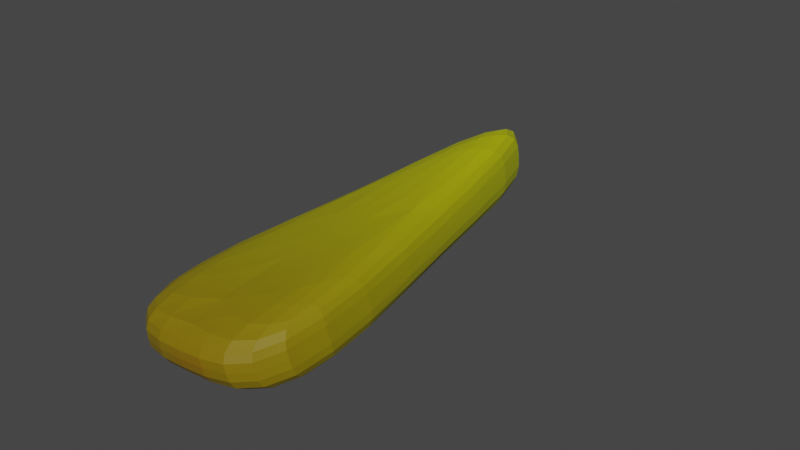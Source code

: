 # Source: Yelleow_candy.blend  (saved by Blender 3.3.6; exported with 4.5.12 LTS)
import bpy
from mathutils import Matrix  # noqa: F401  (used for matrix-valued properties, if any)

bpy.ops.wm.read_factory_settings(use_empty=True)
scene = bpy.context.scene
scene.name = 'Scene'

# ---- collections
col_collection = bpy.data.collections.new('Collection'); scene.collection.children.link(col_collection)

# ---- materials (node trees are filled in below, after node groups)
mat_material_004 = bpy.data.materials.new('Material.004')
mat_material_004.use_transparent_shadow = False

# ---- material node trees
mat_material_004.use_nodes = True; mat_material_004.node_tree.nodes.clear()

# ---- world
world_world = bpy.data.worlds.new('World'); scene.world = world_world
world_world.use_nodes = True; world_world.node_tree.nodes.clear()
_N = world_world.node_tree.nodes; _L = world_world.node_tree.links
n0 = _N.new('ShaderNodeOutputWorld'); n0.name = 'World Output'; n0.location = (300, 300)
n1 = _N.new('ShaderNodeBackground'); n1.name = 'Background'; n1.location = (10, 300)
n1.inputs[0].default_value = (0.05088, 0.05088, 0.05088, 1.0)
_L.new(n1.outputs[0], n0.inputs[0])
n0.is_active_output = True
world_world.color = (0.05088, 0.05088, 0.05088)
world_world.use_sun_shadow = False
world_world.sun_shadow_jitter_overblur = 0.0

# ---- meshes
me_circle = bpy.data.meshes.new('Circle')
me_circle.from_pydata([(0.0857, 0.9836, -0.3886), (-0.9358, -0.4926, 0.1354), (0.866, -0.5, 0.0), (0.1523, 1.01, 0.5698), (-0.9166, -0.4818, 0.726), (0.813, -0.5061, 0.6623), (-0.433, 0.25, 0.0), (-0.07105, -0.5048, 0.1036), (0.4515, 0.2371, -0.06647), (-0.394, 0.2601, 0.5559), (-0.05179, -0.494, 0.6941), (0.4708, 0.2479, 0.5241), (0.119, 0.9966, 0.09061), (0.8034, -0.5115, 0.367), (-0.9262, -0.4872, 0.4307), (-0.433, 0.25, 0.296), (-0.06142, -0.4994, 0.3989), (0.4612, 0.2425, 0.2288)], [], [(1, 6, 7), (4, 10, 9), (17, 12, 3, 11), (16, 13, 5, 10), (15, 14, 4, 9), (12, 15, 9, 3), (0, 6, 15, 12), (6, 1, 14, 15), (14, 16, 10, 4), (1, 7, 16, 14), (7, 2, 13, 16), (13, 17, 11, 5), (2, 8, 17, 13), (8, 0, 12, 17), (9, 11, 3), (9, 10, 11), (10, 5, 11), (7, 8, 2), (7, 6, 8), (6, 0, 8)])
_uv = me_circle.uv_layers.new(name='UVMap')
_uv.uv.foreach_set('vector', [0.0, 0.0, 0.0, 0.0, 0.0, 0.0, 0.0, 0.0, 0.0, 0.0, 0.0, 0.0, 0.0, 0.0, 0.0, 0.0, 0.0, 0.0, 0.0, 0.0, 0.0, 0.0, 0.0, 0.0, 0.0, 0.0, 0.0, 0.0, 0.0, 0.0, 0.0, 0.0, 0.0, 0.0, 0.0, 0.0, 0.0, 0.0, 0.0, 0.0, 0.0, 0.0, 0.0, 0.0, 0.0, 0.0, 0.0, 0.0, 0.0, 0.0, 0.0, 0.0, 0.0, 0.0, 0.0, 0.0, 0.0, 0.0, 0.0, 0.0, 0.0, 0.0, 0.0, 0.0, 0.0, 0.0, 0.0, 0.0, 0.0, 0.0, 0.0, 0.0, 0.0, 0.0, 0.0, 0.0, 0.0, 0.0, 0.0, 0.0, 0.0, 0.0, 0.0, 0.0, 0.0, 0.0, 0.0, 0.0, 0.0, 0.0, 0.0, 0.0, 0.0, 0.0, 0.0, 0.0, 0.0, 0.0, 0.0, 0.0, 0.0, 0.0, 0.0, 0.0, 0.0, 0.0, 0.0, 0.0, 0.0, 0.0, 0.0, 0.0, 0.0, 0.0, 0.0, 0.0, 0.0, 0.0, 0.0, 0.0, 0.0, 0.0, 0.0, 0.0, 0.0, 0.0, 0.0, 0.0, 0.0, 0.0, 0.0, 0.0, 0.0, 0.0, 0.0, 0.0, 0.0, 0.0, 0.0, 0.0, 0.0, 0.0, 0.0, 0.0])
me_circle.materials.append(mat_material_004)
me_circle.update()

# ---- objects
ob_circle = bpy.data.objects.new('Circle', me_circle)
_N = mat_material_004.node_tree.nodes; _L = mat_material_004.node_tree.links
n0 = _N.new('ShaderNodeBsdfPrincipled'); n0.name = 'Principled BSDF'; n0.location = (10, 300)
n0.distribution = 'GGX'
n0.subsurface_method = 'RANDOM_WALK_SKIN'
n0.inputs[3].default_value = 1.45
n0.inputs[27].default_value = (0.0, 0.0, 0.0, 1.0)
n0.inputs[28].default_value = 1.0
n1 = _N.new('ShaderNodeOutputMaterial'); n1.name = 'Material Output'; n1.location = (300, 300)
n2 = _N.new('ShaderNodeTexGradient'); n2.name = 'Gradient Texture'; n2.location = (-915, 101)
n2.hide = True
n3 = _N.new('ShaderNodeMapping'); n3.name = 'Mapping'; n3.location = (-1234, 203)
n3.inputs[2].default_value = (0.0, 0.0, -1.571)
n4 = _N.new('ShaderNodeTexCoord'); n4.name = 'Texture Coordinate'; n4.location = (-1522, 153)
n4.object = ob_circle
n5 = _N.new('ShaderNodeValToRGB'); n5.name = 'ColorRamp'; n5.location = (-550, 187)
while len(n5.color_ramp.elements) > 1: n5.color_ramp.elements.remove(n5.color_ramp.elements[-1])
n5.color_ramp.elements[0].position = 0.0; n5.color_ramp.elements[0].color = (0.3817, 0.02623, 0.003097, 1.0)
_e = n5.color_ramp.elements.new(0.009091); _e.color = (0.2263, 0.1531, 0.0, 1.0)
_e = n5.color_ramp.elements.new(1.0); _e.color = (0.471, 0.5332, 0.0, 1.0)
_L.new(n0.outputs[0], n1.inputs[0])
_L.new(n5.outputs[0], n0.inputs[0])
_L.new(n2.outputs[0], n5.inputs[0])
_L.new(n3.outputs[0], n2.inputs[0])
_L.new(n4.outputs[0], n3.inputs[0])
n1.is_active_output = True

# ---- transforms, parenting, visibility, modifiers, constraints
ob_circle.location = (0.0, 0.0, 0.0)
ob_circle.rotation_euler = (0.1353, -0.1397, 0.002755)
ob_circle.scale = (1.103, 3.318, 1.0)
_m = ob_circle.modifiers.new('Subdivision', 'SUBSURF')

# ---- collection membership
col_collection.objects.link(ob_circle)

# ---- scene / render settings (as saved in the file)
scene.frame_start = 1; scene.frame_end = 250; scene.frame_set(2)
scene.render.engine = 'BLENDER_EEVEE_NEXT'
scene.cycles.sampling_pattern = 'TABULATED_SOBOL'
scene.cycles.use_light_tree = False
scene.view_settings.view_transform = 'Filmic'
bpy.context.view_layer.update()

# ---- added for rendering (the .blend has no active camera and no usable light): camera, sun
cam_auto = bpy.data.cameras.new('AutoCamera')
cam_auto.lens = 50.0
cam_auto.sensor_width = 36.0
cam_auto.clip_end = 1000.0
ob_auto_camera = bpy.data.objects.new('AutoCamera', cam_auto)
scene.collection.objects.link(ob_auto_camera)
ob_auto_camera.location = (5.45171, -5.84131, 4.69521)
ob_auto_camera.rotation_euler = (1.09748, -7.21219e-08, 0.694738)
scene.camera = ob_auto_camera
light_auto_sun = bpy.data.lights.new('AutoSun', 'SUN')
light_auto_sun.energy = 3.0
light_auto_sun.angle = 0.0523599
ob_auto_sun = bpy.data.objects.new('AutoSun', light_auto_sun)
scene.collection.objects.link(ob_auto_sun)
ob_auto_sun.rotation_euler = (0.872665, 0.174533, 0.523599)
bpy.context.view_layer.update()
